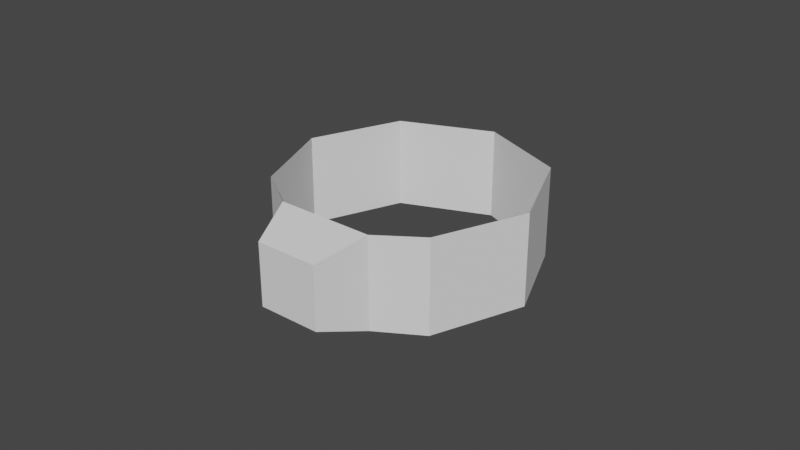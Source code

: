# Source: Link_7.blend  (saved by Blender 2.82.7; exported with 4.5.12 LTS)
import bpy
from mathutils import Matrix  # noqa: F401  (used for matrix-valued properties, if any)

bpy.ops.wm.read_factory_settings(use_empty=True)
scene = bpy.context.scene
scene.name = 'Scene'

# ---- collections
col_collection = bpy.data.collections.new('Collection'); scene.collection.children.link(col_collection)

# ---- world
world_world = bpy.data.worlds.new('World'); scene.world = world_world
world_world.use_nodes = True; world_world.node_tree.nodes.clear()
_N = world_world.node_tree.nodes; _L = world_world.node_tree.links
n0 = _N.new('ShaderNodeOutputWorld'); n0.name = 'World Output'; n0.location = (300, 300)
n1 = _N.new('ShaderNodeBackground'); n1.name = 'Background'; n1.location = (10, 300)
n1.inputs[0].default_value = (0.05088, 0.05088, 0.05088, 1.0)
_L.new(n1.outputs[0], n0.inputs[0])
n0.is_active_output = True
world_world.color = (0.05088, 0.05088, 0.05088)
world_world.use_sun_shadow = False
world_world.sun_shadow_jitter_overblur = 0.0

# ---- meshes
me_link_7 = bpy.data.meshes.new('Link 7')
me_link_7.from_pydata([(-2.772e-09, 1.057, 0.008875), (0.7418, 0.7509, -0.7487), (-0.7411, 0.7499, 0.008875), (1.049, 0.009068, -0.7487), (-1.048, 0.008875, 0.008875), (0.7559, -0.7327, -0.7559), (-0.7551, -0.7322, 0.01607), (0.4015, -0.9601, -0.7487), (-0.4011, -0.9594, 0.008875), (-0.4015, -0.9601, -0.7487), (0.4011, -0.9594, 0.008875), (-0.7559, -0.7327, -0.7559), (0.7551, -0.7322, 0.01607), (-1.049, 0.009067, -0.7487), (1.048, 0.008876, 0.008875), (-0.7418, 0.7509, -0.7487), (0.7411, 0.7499, 0.008875), (-2.184e-09, 1.058, -0.7487), (-0.2584, -1.343, -0.6272), (-0.2584, -1.343, -0.1104), (0.2584, -1.343, -0.1104), (0.2584, -1.343, -0.6272)], [], [(0, 17, 15, 2), (16, 1, 17, 0), (3, 1, 16, 14), (9, 18, 19, 8), (5, 3, 14, 12), (10, 20, 21, 7), (6, 4, 13, 11), (2, 15, 13, 4), (20, 19, 18, 21), (7, 5, 12, 10), (19, 20, 10, 8), (11, 9, 8, 6), (7, 21, 18, 9)])
_uv = me_link_7.uv_layers.new(name='UVMap')
_uv.uv.foreach_set('vector', [0.0, 0.0, 0.0, 0.0, 0.0, 0.0, 0.0, 0.0, 0.0, 0.0, 0.0, 0.0, 0.0, 0.0, 0.0, 0.0, 0.0, 0.0, 0.0, 0.0, 0.0, 0.0, 0.0, 0.0, 0.0, 0.0, 0.0, 0.0, 0.0, 0.0, 0.0, 0.0, 0.0, 0.0, 0.0, 0.0, 0.0, 0.0, 0.0, 0.0, 0.0, 0.0, 0.0, 0.0, 0.0, 0.0, 0.0, 0.0, 0.0, 0.0, 0.0, 0.0, 0.0, 0.0, 0.0, 0.0, 0.0, 0.0, 0.0, 0.0, 0.0, 0.0, 0.0, 0.0, 0.0, 0.0, 0.0, 0.0, 0.0, 0.0, 0.0, 0.0, 0.0, 0.0, 0.0, 0.0, 0.0, 0.0, 0.0, 0.0, 0.0, 0.0, 0.0, 0.0, 0.0, 0.0, 0.0, 0.0, 0.0, 0.0, 0.0, 0.0, 0.0, 0.0, 0.0, 0.0, 0.0, 0.0, 0.0, 0.0, 0.0, 0.0, 0.0, 0.0])
me_link_7.use_remesh_fix_poles = True
me_link_7.use_remesh_preserve_attributes = False
me_link_7.use_mirror_vertex_groups = False
me_link_7.update()

# ---- objects
ob_link_7 = bpy.data.objects.new('Link 7', me_link_7)

# ---- transforms, parenting, visibility, modifiers, constraints
ob_link_7.location = (0.0, 0.0, 0.0)
ob_link_7.scale = (0.03874, 0.03874, 0.03874)
ob_link_7.lineart.crease_threshold = 0.0

# ---- collection membership
col_collection.objects.link(ob_link_7)

# ---- scene / render settings (as saved in the file)
scene.frame_start = 1; scene.frame_end = 250; scene.frame_set(1)
scene.render.engine = 'BLENDER_EEVEE_NEXT'
scene.cycles.use_denoising = False
scene.cycles.samples = 128
scene.cycles.sampling_pattern = 'TABULATED_SOBOL'
scene.cycles.use_adaptive_sampling = False
scene.cycles.use_light_tree = False
scene.view_settings.view_transform = 'Filmic'
bpy.context.view_layer.update()

# ---- added for rendering (the .blend has no active camera and no usable light): camera, sun
cam_auto = bpy.data.cameras.new('AutoCamera')
cam_auto.lens = 50.0
cam_auto.sensor_width = 36.0
cam_auto.clip_end = 1000.0
ob_auto_camera = bpy.data.objects.new('AutoCamera', cam_auto)
scene.collection.objects.link(ob_auto_camera)
ob_auto_camera.location = (0.185045, -0.227567, 0.133707)
ob_auto_camera.rotation_euler = (1.09748, -7.21219e-08, 0.694738)
scene.camera = ob_auto_camera
light_auto_sun = bpy.data.lights.new('AutoSun', 'SUN')
light_auto_sun.energy = 3.0
light_auto_sun.angle = 0.0523599
ob_auto_sun = bpy.data.objects.new('AutoSun', light_auto_sun)
scene.collection.objects.link(ob_auto_sun)
ob_auto_sun.rotation_euler = (0.872665, 0.174533, 0.523599)
bpy.context.view_layer.update()
